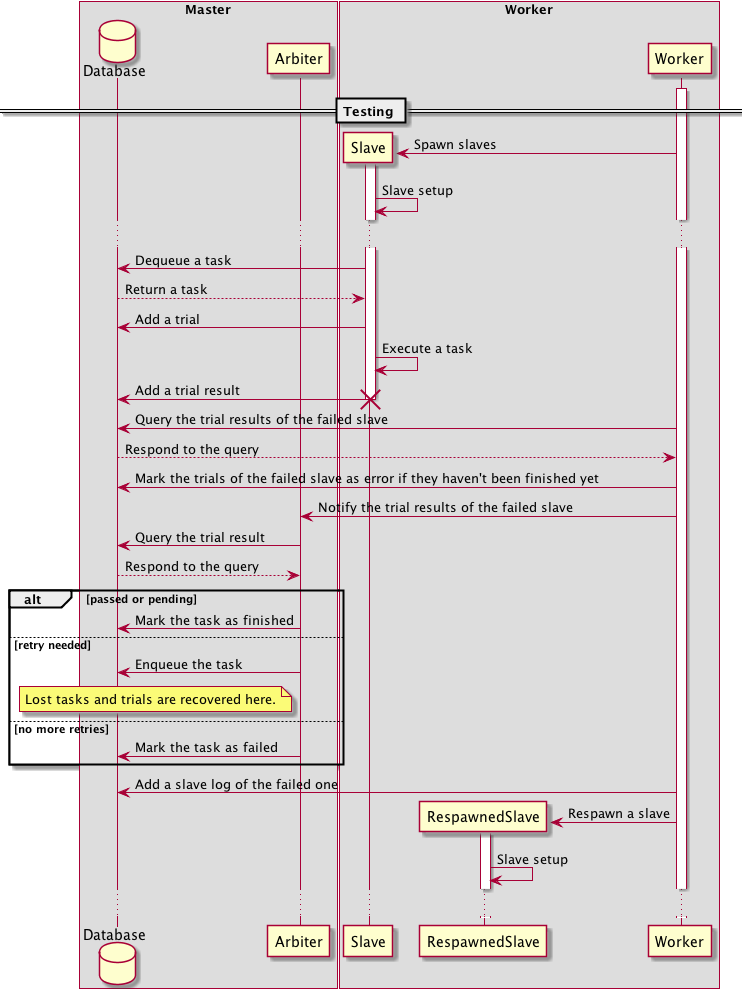

The diagram above was rendered by PlantUML. Its source (embedded in the PNG):
@startuml
box "Master"
  database Database
  participant Arbiter
end box
box "Worker"
  participant Slave
  participant RespawnedSlave
  participant Worker
end box
activate Worker

== Testing ==

create Slave
Worker->Slave : Spawn slaves
activate Slave
Slave->Slave : Slave setup

...

Slave->Database : Dequeue a task
Database-->Slave : Return a task

Slave->Database : Add a trial
Slave->Slave : Execute a task
Slave->Database : Add a trial result
destroy Slave

Worker->Database : Query the trial results of the failed slave
Database-->Worker : Respond to the query
Worker->Database : Mark the trials of the failed slave as error if they haven't been finished yet
Worker->Arbiter : Notify the trial results of the failed slave

Arbiter->Database : Query the trial result
Database-->Arbiter : Respond to the query

alt passed or pending
  Arbiter->Database : Mark the task as finished
else retry needed
  Arbiter->Database : Enqueue the task
  note left of Arbiter
    Lost tasks and trials are recovered here.
  end note
else no more retries
  Arbiter->Database : Mark the task as failed
end alt

Worker->Database : Add a slave log of the failed one
create RespawnedSlave
Worker->RespawnedSlave : Respawn a slave
activate RespawnedSlave
RespawnedSlave->RespawnedSlave : Slave setup

...

@enduml